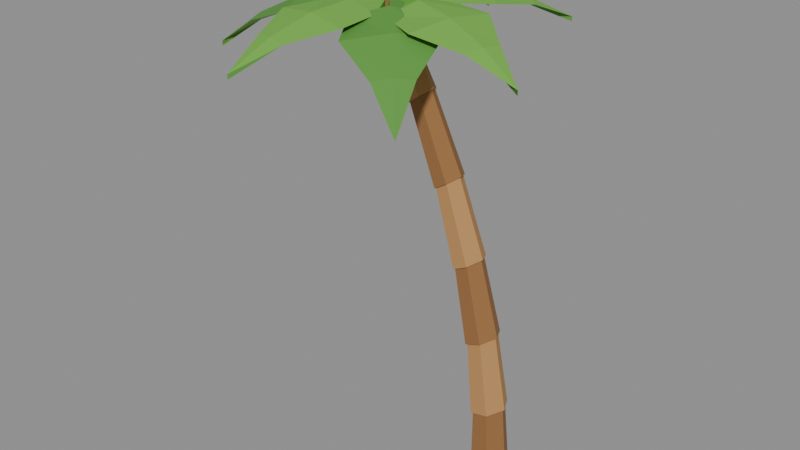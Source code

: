 # Source: palm-bend.blend  (saved by Blender 5.2.45; exported with 4.5.12 LTS)
import bpy
from mathutils import Matrix  # noqa: F401  (used for matrix-valued properties, if any)

bpy.ops.wm.read_factory_settings(use_empty=True)
scene = bpy.context.scene
scene.name = 'Scene'

# ---- collections
col_col_lowpoly = bpy.data.collections.new('COL_LowPoly'); scene.collection.children.link(col_col_lowpoly)

# ---- images (referenced by path relative to the original .blend; pixels are not part of the script)
import os
ASSET_DIR = os.environ.get("B2B_ASSET_DIR", "")  # directory of the original .blend (textures are referenced by path, not embedded)
HERE = os.path.dirname(os.path.abspath(__file__))  # packed textures are extracted next to this script under _unpacked/

def load_image(name, relpath, width, height, colorspace="sRGB"):
    """Load a texture the original file referenced (path relative to the .blend, or extracted next to this script)."""
    p = next((c for c in (os.path.join(HERE, relpath), os.path.join(ASSET_DIR, relpath)) if relpath and os.path.exists(c)), "")
    if p:
        img = bpy.data.images.load(p, check_existing=True)
        img.name = name
    else:  # same state as the original file: an image datablock whose file is absent (Cycles renders it pink)
        img = bpy.data.images.new(name, width, height)
        img.source = "FILE"
        img.filepath = "//" + (relpath or name)
    img.colorspace_settings.name = colorspace
    return img
img_palm_bend_basecolor = load_image('palm-bend_BaseColor', '_unpacked/palm-bend_BaseColor.68cd5866.png', 80, 16, 'sRGB')
img_palm_bend_maskmap = load_image('palm-bend_MaskMap', '_unpacked/palm-bend_MaskMap.df4a1b52.png', 80, 16, 'Non-Color')

# ---- materials (node trees are filled in below, after node groups)
mat_m_palm_bend = bpy.data.materials.new('M_palm-bend')

# ---- material node trees
mat_m_palm_bend.use_nodes = True; mat_m_palm_bend.node_tree.nodes.clear()
_N = mat_m_palm_bend.node_tree.nodes; _L = mat_m_palm_bend.node_tree.links
n0 = _N.new('ShaderNodeBsdfPrincipled'); n0.name = 'Principled BSDF'; n0.location = (-200, 100)
n0.inputs[10].default_value = 0.005
n1 = _N.new('ShaderNodeOutputMaterial'); n1.name = 'Material Output'; n1.location = (200, 100)
n2 = _N.new('ShaderNodeTexImage'); n2.name = 'Image Texture'; n2.location = (0, 0)
n2.image = img_palm_bend_basecolor
n2.interpolation = 'Closest'
n3 = _N.new('ShaderNodeTexImage'); n3.name = 'Image Texture.001'; n3.location = (0, 0)
n3.image = img_palm_bend_maskmap
n3.interpolation = 'Closest'
n4 = _N.new('ShaderNodeSeparateColor'); n4.name = 'Separate Color'; n4.location = (0, 0)
n5 = _N.new('ShaderNodeMath'); n5.name = 'Math'; n5.location = (0, 0)
n5.operation = 'SUBTRACT'
n5.inputs[0].default_value = 1.0
_L.new(n0.outputs[0], n1.inputs[0])
_L.new(n2.outputs[0], n0.inputs[0])
_L.new(n3.outputs[0], n4.inputs[0])
_L.new(n4.outputs[0], n0.inputs[1])
_L.new(n3.outputs[1], n5.inputs[1])
_L.new(n5.outputs[0], n0.inputs[2])
n1.is_active_output = True

# ---- meshes
me_palm_bend = bpy.data.meshes.new('palm-bend')
me_palm_bend.from_pydata([(0.5525, -0.05439, 0.02473), (0.4641, 0.116, 0.01855), (0.2872, 0.116, 0.006183), (0.1988, -0.05439, 0.0), (0.2872, -0.2248, 0.006183), (0.4641, -0.2248, 0.01855), (0.4861, -0.05439, 0.7406), (0.4136, 0.08533, 0.7355), (0.2686, 0.08533, 0.7254), (0.1961, -0.05439, 0.7203), (0.2686, -0.1941, 0.7254), (0.4136, -0.1941, 0.7355), (0.5067, -0.05439, 0.7293), (0.4248, 0.1056, 0.7121), (0.2609, 0.1056, 0.6777), (0.1789, -0.05439, 0.6605), (0.2609, -0.2144, 0.6777), (0.4248, -0.2144, 0.7121), (0.3737, -0.05439, 1.441), (0.3065, 0.07679, 1.427), (0.1722, 0.07679, 1.398), (0.105, -0.05439, 1.384), (0.1722, -0.1856, 1.398), (0.3065, -0.1856, 1.427), (0.3938, -0.05439, 1.43), (0.3191, 0.09518, 1.404), (0.1697, 0.09518, 1.351), (0.09504, -0.05439, 1.325), (0.1697, -0.2039, 1.351), (0.3191, -0.2039, 1.404), (0.1946, -0.05439, 2.137), (0.1334, 0.06826, 2.116), (0.0109, 0.06826, 2.073), (-0.05034, -0.05439, 2.051), (0.0109, -0.177, 2.073), (0.1334, -0.177, 2.116), (0.2144, -0.05439, 2.126), (0.1474, 0.08477, 2.093), (0.01333, 0.08477, 2.027), (-0.05371, -0.05439, 1.994), (0.01333, -0.1935, 2.027), (0.1474, -0.1935, 2.093), (-0.05047, -0.05439, 2.829), (-0.1054, 0.05972, 2.802), (-0.2154, 0.05972, 2.749), (-0.2703, -0.05439, 2.722), (-0.2154, -0.1685, 2.749), (-0.1054, -0.1685, 2.802), (-0.03062, -0.05439, 2.817), (-0.08996, 0.07435, 2.78), (-0.2086, 0.07435, 2.705), (-0.268, -0.05439, 2.668), (-0.2086, -0.1831, 2.705), (-0.08996, -0.1831, 2.78), (-0.3609, -0.05439, 3.518), (-0.4096, 0.05118, 3.487), (-0.5069, 0.05118, 3.426), (-0.5555, -0.05439, 3.395), (-0.5069, -0.16, 3.426), (-0.4096, -0.16, 3.487), (-0.3408, -0.05439, 3.505), (-0.3927, 0.06394, 3.465), (-0.4964, 0.06394, 3.385), (-0.5483, -0.05439, 3.345), (-0.4964, -0.1727, 3.385), (-0.3927, -0.1727, 3.465), (-0.7363, -0.05439, 4.203), (-0.7788, 0.04264, 4.17), (-0.8639, 0.04264, 4.105), (-0.9064, -0.05439, 4.072), (-0.8639, -0.1514, 4.105), (-0.7788, -0.1514, 4.17), (-0.6578, -0.05439, 4.036), (-0.7316, 0.0876, 4.036), (-0.8793, 0.0876, 4.036), (-0.9531, -0.05439, 4.036), (-0.8793, -0.1964, 4.036), (-0.7316, -0.1964, 4.036), (-0.7169, -0.05439, 4.25), (-0.7612, 0.03081, 4.25), (-0.8497, 0.03081, 4.25), (-0.894, -0.05439, 4.25), (-0.8497, -0.1396, 4.25), (-0.7612, -0.1396, 4.25), (-0.8055, -0.05439, 4.108), (-0.8055, -0.05439, 4.197), (-0.8055, -0.05439, 4.065), (-0.4887, -0.4706, 4.171), (-0.4266, -0.143, 4.238), (-0.3645, 0.1846, 4.171), (-0.4266, -0.143, 4.128), (-0.1247, -0.6372, 4.147), (-0.04773, -0.2316, 4.192), (0.0292, 0.174, 4.147), (-0.04773, -0.2316, 4.105), (0.298, -0.4949, 4.037), (0.3311, -0.3202, 4.059), (0.3643, -0.1456, 4.037), (0.3311, -0.3202, 3.994), (0.71, -0.4089, 3.84), (0.71, -0.4089, 3.797), (-0.8055, -0.05439, 4.108), (-0.8055, -0.05439, 4.197), (-0.8055, -0.05439, 4.065), (-0.3385, 0.09797, 4.173), (-0.5844, 0.2917, 4.24), (-0.8302, 0.4854, 4.173), (-0.5844, 0.2917, 4.13), (-0.05888, 0.3979, 4.155), (-0.3633, 0.6378, 4.199), (-0.6677, 0.8776, 4.155), (-0.3633, 0.6378, 4.112), (-0.01115, 0.8806, 4.054), (-0.1422, 0.9838, 4.076), (-0.2733, 1.087, 4.054), (-0.1422, 0.9838, 4.011), (0.07887, 1.33, 3.869), (0.07887, 1.33, 3.826), (-0.8055, -0.05439, 4.108), (-0.8055, -0.05439, 4.197), (-0.8055, -0.05439, 4.065), (-0.5522, 0.4024, 4.165), (-0.8514, 0.3617, 4.232), (-1.151, 0.321, 4.165), (-0.8514, 0.3617, 4.122), (-0.5268, 0.8282, 4.123), (-0.8973, 0.7778, 4.168), (-1.268, 0.7274, 4.123), (-0.8973, 0.7778, 4.081), (-0.7837, 1.216, 3.983), (-0.9432, 1.194, 4.005), (-1.103, 1.172, 3.983), (-0.9432, 1.194, 3.94), (-0.9891, 1.61, 3.744), (-0.9891, 1.61, 3.701), (-0.8055, -0.05439, 4.108), (-0.8055, -0.05439, 4.197), (-0.8055, -0.05439, 4.065), (-1.043, 0.3991, 4.17), (-1.147, 0.08489, 4.237), (-1.251, -0.2293, 4.17), (-1.147, 0.08489, 4.127), (-1.359, 0.6132, 4.143), (-1.488, 0.2242, 4.188), (-1.617, -0.1649, 4.143), (-1.488, 0.2242, 4.101), (-1.773, 0.5309, 4.028), (-1.829, 0.3634, 4.05), (-1.884, 0.1959, 4.028), (-1.829, 0.3634, 3.985), (-2.17, 0.5027, 3.824), (-2.17, 0.5027, 3.781), (-0.8055, -0.05439, 4.108), (-0.8055, -0.05439, 4.197), (-0.8055, -0.05439, 4.065), (-1.254, 0.09077, 4.162), (-1.132, -0.2153, 4.229), (-1.01, -0.5213, 4.162), (-1.132, -0.2153, 4.12), (-1.61, 0.002792, 4.113), (-1.459, -0.3761, 4.158), (-1.307, -0.755, 4.113), (-1.459, -0.3761, 4.071), (-1.85, -0.3738, 3.961), (-1.785, -0.537, 3.983), (-1.72, -0.7001, 3.961), (-1.785, -0.537, 3.918), (-2.112, -0.6979, 3.704), (-2.112, -0.6979, 3.661), (-0.8055, -0.05439, 4.108), (-0.8055, -0.05439, 4.197), (-0.8055, -0.05439, 4.065), (-1.159, -0.3906, 4.174), (-0.8612, -0.4433, 4.241), (-0.5635, -0.4959, 4.174), (-0.8612, -0.4433, 4.132), (-1.286, -0.767, 4.161), (-0.917, -0.8322, 4.206), (-0.5484, -0.8974, 4.161), (-0.917, -0.8322, 4.119), (-1.131, -1.193, 4.068), (-0.9728, -1.221, 4.091), (-0.8141, -1.249, 4.068), (-0.9728, -1.221, 4.026), (-1.029, -1.61, 3.896), (-1.029, -1.61, 3.853), (-0.8055, -0.05439, 4.108), (-0.8055, -0.05439, 4.197), (-0.8055, -0.05439, 4.065), (-0.7448, -0.5968, 4.157), (-0.5311, -0.3607, 4.223), (-0.3174, -0.1246, 4.157), (-0.5311, -0.3607, 4.114), (-0.5213, -0.9594, 4.09), (-0.2567, -0.6671, 4.134), (0.007921, -0.3748, 4.09), (-0.2567, -0.6671, 4.047), (-0.09628, -1.099, 3.908), (0.01766, -0.9734, 3.93), (0.1316, -0.8476, 3.908), (0.01766, -0.9734, 3.865), (0.292, -1.28, 3.61), (0.292, -1.28, 3.567), (-0.6776, 0.02759, 3.751), (-0.5595, 0.02759, 3.858), (-0.6411, 0.1523, 3.858), (-0.7732, 0.1047, 3.858), (-0.7732, -0.0495, 3.858), (-0.6411, -0.09715, 3.858), (-0.5743, 0.02759, 4.001), (-0.6457, 0.1367, 4.001), (-0.7612, 0.09505, 4.001), (-0.7612, -0.03987, 4.001), (-0.6457, -0.08156, 4.001), (-0.6776, 0.02759, 4.054), (-0.9333, 0.02759, 3.751), (-0.8152, 0.02759, 3.858), (-0.8968, 0.1523, 3.858), (-1.029, 0.1047, 3.858), (-1.029, -0.0495, 3.858), (-0.8968, -0.09715, 3.858), (-0.83, 0.02759, 4.001), (-0.9014, 0.1367, 4.001), (-1.017, 0.09505, 4.001), (-1.017, -0.03987, 4.001), (-0.9014, -0.08156, 4.001), (-0.9333, 0.02759, 4.054), (-0.8055, -0.2183, 3.751), (-0.6873, -0.2183, 3.858), (-0.769, -0.0936, 3.858), (-0.901, -0.1412, 3.858), (-0.901, -0.2954, 3.858), (-0.769, -0.3431, 3.858), (-0.7021, -0.2183, 4.001), (-0.7735, -0.1092, 4.001), (-0.8891, -0.1509, 4.001), (-0.8891, -0.2858, 4.001), (-0.7735, -0.3275, 4.001), (-0.8055, -0.2183, 4.054)], [], [(0, 1, 7, 6), (1, 2, 8, 7), (2, 3, 9, 8), (3, 4, 10, 9), (4, 5, 11, 10), (5, 0, 6, 11), (5, 4, 3, 2, 1, 0), (6, 7, 8, 9, 10, 11), (12, 13, 19, 18), (13, 14, 20, 19), (14, 15, 21, 20), (15, 16, 22, 21), (16, 17, 23, 22), (17, 12, 18, 23), (17, 16, 15, 14, 13, 12), (18, 19, 20, 21, 22, 23), (24, 25, 31, 30), (25, 26, 32, 31), (26, 27, 33, 32), (27, 28, 34, 33), (28, 29, 35, 34), (29, 24, 30, 35), (29, 28, 27, 26, 25, 24), (30, 31, 32, 33, 34, 35), (36, 37, 43, 42), (37, 38, 44, 43), (38, 39, 45, 44), (39, 40, 46, 45), (40, 41, 47, 46), (41, 36, 42, 47), (41, 40, 39, 38, 37, 36), (42, 43, 44, 45, 46, 47), (48, 49, 55, 54), (49, 50, 56, 55), (50, 51, 57, 56), (51, 52, 58, 57), (52, 53, 59, 58), (53, 48, 54, 59), (53, 52, 51, 50, 49, 48), (54, 55, 56, 57, 58, 59), (60, 61, 67, 66), (61, 62, 68, 67), (62, 63, 69, 68), (63, 64, 70, 69), (64, 65, 71, 70), (65, 60, 66, 71), (65, 64, 63, 62, 61, 60), (66, 67, 68, 69, 70, 71), (72, 73, 79, 78), (73, 74, 80, 79), (74, 75, 81, 80), (75, 76, 82, 81), (76, 77, 83, 82), (77, 72, 78, 83), (77, 76, 75, 74, 73, 72), (78, 79, 80, 81, 82, 83), (84, 87, 88, 85), (85, 88, 89, 84), (84, 89, 90, 86), (86, 90, 87, 84), (87, 91, 92, 88), (88, 92, 93, 89), (89, 93, 94, 90), (90, 94, 91, 87), (91, 95, 96, 92), (92, 96, 97, 93), (93, 97, 98, 94), (94, 98, 95, 91), (95, 99, 96), (96, 99, 97), (97, 99, 100, 98), (98, 100, 99, 95), (101, 104, 105, 102), (102, 105, 106, 101), (101, 106, 107, 103), (103, 107, 104, 101), (104, 108, 109, 105), (105, 109, 110, 106), (106, 110, 111, 107), (107, 111, 108, 104), (108, 112, 113, 109), (109, 113, 114, 110), (110, 114, 115, 111), (111, 115, 112, 108), (112, 116, 113), (113, 116, 114), (114, 116, 117, 115), (115, 117, 116, 112), (118, 121, 122, 119), (119, 122, 123, 118), (118, 123, 124, 120), (120, 124, 121, 118), (121, 125, 126, 122), (122, 126, 127, 123), (123, 127, 128, 124), (124, 128, 125, 121), (125, 129, 130, 126), (126, 130, 131, 127), (127, 131, 132, 128), (128, 132, 129, 125), (129, 133, 130), (130, 133, 131), (131, 133, 134, 132), (132, 134, 133, 129), (135, 138, 139, 136), (136, 139, 140, 135), (135, 140, 141, 137), (137, 141, 138, 135), (138, 142, 143, 139), (139, 143, 144, 140), (140, 144, 145, 141), (141, 145, 142, 138), (142, 146, 147, 143), (143, 147, 148, 144), (144, 148, 149, 145), (145, 149, 146, 142), (146, 150, 147), (147, 150, 148), (148, 150, 151, 149), (149, 151, 150, 146), (152, 155, 156, 153), (153, 156, 157, 152), (152, 157, 158, 154), (154, 158, 155, 152), (155, 159, 160, 156), (156, 160, 161, 157), (157, 161, 162, 158), (158, 162, 159, 155), (159, 163, 164, 160), (160, 164, 165, 161), (161, 165, 166, 162), (162, 166, 163, 159), (163, 167, 164), (164, 167, 165), (165, 167, 168, 166), (166, 168, 167, 163), (169, 172, 173, 170), (170, 173, 174, 169), (169, 174, 175, 171), (171, 175, 172, 169), (172, 176, 177, 173), (173, 177, 178, 174), (174, 178, 179, 175), (175, 179, 176, 172), (176, 180, 181, 177), (177, 181, 182, 178), (178, 182, 183, 179), (179, 183, 180, 176), (180, 184, 181), (181, 184, 182), (182, 184, 185, 183), (183, 185, 184, 180), (186, 189, 190, 187), (187, 190, 191, 186), (186, 191, 192, 188), (188, 192, 189, 186), (189, 193, 194, 190), (190, 194, 195, 191), (191, 195, 196, 192), (192, 196, 193, 189), (193, 197, 198, 194), (194, 198, 199, 195), (195, 199, 200, 196), (196, 200, 197, 193), (197, 201, 198), (198, 201, 199), (199, 201, 202, 200), (200, 202, 201, 197), (203, 205, 204), (203, 206, 205), (203, 207, 206), (203, 208, 207), (203, 204, 208), (204, 205, 210, 209), (205, 206, 211, 210), (206, 207, 212, 211), (207, 208, 213, 212), (208, 204, 209, 213), (209, 210, 214), (210, 211, 214), (211, 212, 214), (212, 213, 214), (213, 209, 214), (215, 217, 216), (215, 218, 217), (215, 219, 218), (215, 220, 219), (215, 216, 220), (216, 217, 222, 221), (217, 218, 223, 222), (218, 219, 224, 223), (219, 220, 225, 224), (220, 216, 221, 225), (221, 222, 226), (222, 223, 226), (223, 224, 226), (224, 225, 226), (225, 221, 226), (227, 229, 228), (227, 230, 229), (227, 231, 230), (227, 232, 231), (227, 228, 232), (228, 229, 234, 233), (229, 230, 235, 234), (230, 231, 236, 235), (231, 232, 237, 236), (232, 228, 233, 237), (233, 234, 238), (234, 235, 238), (235, 236, 238), (236, 237, 238), (237, 233, 238)])
_uv = me_palm_bend.uv_layers.new(name='UVMap')
_uv.uv.foreach_set('vector', [0.3, 0.5, 0.3, 0.5, 0.3, 0.5, 0.3, 0.5, 0.3, 0.5, 0.3, 0.5, 0.3, 0.5, 0.3, 0.5, 0.3, 0.5, 0.3, 0.5, 0.3, 0.5, 0.3, 0.5, 0.3, 0.5, 0.3, 0.5, 0.3, 0.5, 0.3, 0.5, 0.3, 0.5, 0.3, 0.5, 0.3, 0.5, 0.3, 0.5, 0.3, 0.5, 0.3, 0.5, 0.3, 0.5, 0.3, 0.5, 0.3, 0.5, 0.3, 0.5, 0.3, 0.5, 0.3, 0.5, 0.3, 0.5, 0.3, 0.5, 0.3, 0.5, 0.3, 0.5, 0.3, 0.5, 0.3, 0.5, 0.3, 0.5, 0.3, 0.5, 0.1, 0.5, 0.1, 0.5, 0.1, 0.5, 0.1, 0.5, 0.1, 0.5, 0.1, 0.5, 0.1, 0.5, 0.1, 0.5, 0.1, 0.5, 0.1, 0.5, 0.1, 0.5, 0.1, 0.5, 0.1, 0.5, 0.1, 0.5, 0.1, 0.5, 0.1, 0.5, 0.1, 0.5, 0.1, 0.5, 0.1, 0.5, 0.1, 0.5, 0.1, 0.5, 0.1, 0.5, 0.1, 0.5, 0.1, 0.5, 0.1, 0.5, 0.1, 0.5, 0.1, 0.5, 0.1, 0.5, 0.1, 0.5, 0.1, 0.5, 0.1, 0.5, 0.1, 0.5, 0.1, 0.5, 0.1, 0.5, 0.1, 0.5, 0.1, 0.5, 0.3, 0.5, 0.3, 0.5, 0.3, 0.5, 0.3, 0.5, 0.3, 0.5, 0.3, 0.5, 0.3, 0.5, 0.3, 0.5, 0.3, 0.5, 0.3, 0.5, 0.3, 0.5, 0.3, 0.5, 0.3, 0.5, 0.3, 0.5, 0.3, 0.5, 0.3, 0.5, 0.3, 0.5, 0.3, 0.5, 0.3, 0.5, 0.3, 0.5, 0.3, 0.5, 0.3, 0.5, 0.3, 0.5, 0.3, 0.5, 0.3, 0.5, 0.3, 0.5, 0.3, 0.5, 0.3, 0.5, 0.3, 0.5, 0.3, 0.5, 0.3, 0.5, 0.3, 0.5, 0.3, 0.5, 0.3, 0.5, 0.3, 0.5, 0.3, 0.5, 0.1, 0.5, 0.1, 0.5, 0.1, 0.5, 0.1, 0.5, 0.1, 0.5, 0.1, 0.5, 0.1, 0.5, 0.1, 0.5, 0.1, 0.5, 0.1, 0.5, 0.1, 0.5, 0.1, 0.5, 0.1, 0.5, 0.1, 0.5, 0.1, 0.5, 0.1, 0.5, 0.1, 0.5, 0.1, 0.5, 0.1, 0.5, 0.1, 0.5, 0.1, 0.5, 0.1, 0.5, 0.1, 0.5, 0.1, 0.5, 0.1, 0.5, 0.1, 0.5, 0.1, 0.5, 0.1, 0.5, 0.1, 0.5, 0.1, 0.5, 0.1, 0.5, 0.1, 0.5, 0.1, 0.5, 0.1, 0.5, 0.1, 0.5, 0.1, 0.5, 0.3, 0.5, 0.3, 0.5, 0.3, 0.5, 0.3, 0.5, 0.3, 0.5, 0.3, 0.5, 0.3, 0.5, 0.3, 0.5, 0.3, 0.5, 0.3, 0.5, 0.3, 0.5, 0.3, 0.5, 0.3, 0.5, 0.3, 0.5, 0.3, 0.5, 0.3, 0.5, 0.3, 0.5, 0.3, 0.5, 0.3, 0.5, 0.3, 0.5, 0.3, 0.5, 0.3, 0.5, 0.3, 0.5, 0.3, 0.5, 0.3, 0.5, 0.3, 0.5, 0.3, 0.5, 0.3, 0.5, 0.3, 0.5, 0.3, 0.5, 0.3, 0.5, 0.3, 0.5, 0.3, 0.5, 0.3, 0.5, 0.3, 0.5, 0.3, 0.5, 0.1, 0.5, 0.1, 0.5, 0.1, 0.5, 0.1, 0.5, 0.1, 0.5, 0.1, 0.5, 0.1, 0.5, 0.1, 0.5, 0.1, 0.5, 0.1, 0.5, 0.1, 0.5, 0.1, 0.5, 0.1, 0.5, 0.1, 0.5, 0.1, 0.5, 0.1, 0.5, 0.1, 0.5, 0.1, 0.5, 0.1, 0.5, 0.1, 0.5, 0.1, 0.5, 0.1, 0.5, 0.1, 0.5, 0.1, 0.5, 0.1, 0.5, 0.1, 0.5, 0.1, 0.5, 0.1, 0.5, 0.1, 0.5, 0.1, 0.5, 0.1, 0.5, 0.1, 0.5, 0.1, 0.5, 0.1, 0.5, 0.1, 0.5, 0.1, 0.5, 0.3, 0.5, 0.3, 0.5, 0.3, 0.5, 0.3, 0.5, 0.3, 0.5, 0.3, 0.5, 0.3, 0.5, 0.3, 0.5, 0.3, 0.5, 0.3, 0.5, 0.3, 0.5, 0.3, 0.5, 0.3, 0.5, 0.3, 0.5, 0.3, 0.5, 0.3, 0.5, 0.3, 0.5, 0.3, 0.5, 0.3, 0.5, 0.3, 0.5, 0.3, 0.5, 0.3, 0.5, 0.3, 0.5, 0.3, 0.5, 0.3, 0.5, 0.3, 0.5, 0.3, 0.5, 0.3, 0.5, 0.3, 0.5, 0.3, 0.5, 0.3, 0.5, 0.3, 0.5, 0.3, 0.5, 0.3, 0.5, 0.3, 0.5, 0.3, 0.5, 0.5, 0.5, 0.5, 0.5, 0.5, 0.5, 0.5, 0.5, 0.5, 0.5, 0.5, 0.5, 0.5, 0.5, 0.5, 0.5, 0.7, 0.5, 0.7, 0.5, 0.7, 0.5, 0.7, 0.5, 0.7, 0.5, 0.7, 0.5, 0.7, 0.5, 0.7, 0.5, 0.5, 0.5, 0.5, 0.5, 0.5, 0.5, 0.5, 0.5, 0.5, 0.5, 0.5, 0.5, 0.5, 0.5, 0.5, 0.5, 0.7, 0.5, 0.7, 0.5, 0.7, 0.5, 0.7, 0.5, 0.7, 0.5, 0.7, 0.5, 0.7, 0.5, 0.7, 0.5, 0.5, 0.5, 0.5, 0.5, 0.5, 0.5, 0.5, 0.5, 0.5, 0.5, 0.5, 0.5, 0.5, 0.5, 0.5, 0.5, 0.7, 0.5, 0.7, 0.5, 0.7, 0.5, 0.7, 0.5, 0.7, 0.5, 0.7, 0.5, 0.7, 0.5, 0.7, 0.5, 0.5, 0.5, 0.5, 0.5, 0.5, 0.5, 0.5, 0.5, 0.5, 0.5, 0.5, 0.5, 0.7, 0.5, 0.7, 0.5, 0.7, 0.5, 0.7, 0.5, 0.7, 0.5, 0.7, 0.5, 0.7, 0.5, 0.7, 0.5, 0.5, 0.5, 0.5, 0.5, 0.5, 0.5, 0.5, 0.5, 0.5, 0.5, 0.5, 0.5, 0.5, 0.5, 0.5, 0.5, 0.7, 0.5, 0.7, 0.5, 0.7, 0.5, 0.7, 0.5, 0.7, 0.5, 0.7, 0.5, 0.7, 0.5, 0.7, 0.5, 0.5, 0.5, 0.5, 0.5, 0.5, 0.5, 0.5, 0.5, 0.5, 0.5, 0.5, 0.5, 0.5, 0.5, 0.5, 0.5, 0.7, 0.5, 0.7, 0.5, 0.7, 0.5, 0.7, 0.5, 0.7, 0.5, 0.7, 0.5, 0.7, 0.5, 0.7, 0.5, 0.5, 0.5, 0.5, 0.5, 0.5, 0.5, 0.5, 0.5, 0.5, 0.5, 0.5, 0.5, 0.5, 0.5, 0.5, 0.5, 0.7, 0.5, 0.7, 0.5, 0.7, 0.5, 0.7, 0.5, 0.7, 0.5, 0.7, 0.5, 0.7, 0.5, 0.7, 0.5, 0.5, 0.5, 0.5, 0.5, 0.5, 0.5, 0.5, 0.5, 0.5, 0.5, 0.5, 0.5, 0.7, 0.5, 0.7, 0.5, 0.7, 0.5, 0.7, 0.5, 0.7, 0.5, 0.7, 0.5, 0.7, 0.5, 0.7, 0.5, 0.5, 0.5, 0.5, 0.5, 0.5, 0.5, 0.5, 0.5, 0.5, 0.5, 0.5, 0.5, 0.5, 0.5, 0.5, 0.5, 0.7, 0.5, 0.7, 0.5, 0.7, 0.5, 0.7, 0.5, 0.7, 0.5, 0.7, 0.5, 0.7, 0.5, 0.7, 0.5, 0.5, 0.5, 0.5, 0.5, 0.5, 0.5, 0.5, 0.5, 0.5, 0.5, 0.5, 0.5, 0.5, 0.5, 0.5, 0.5, 0.7, 0.5, 0.7, 0.5, 0.7, 0.5, 0.7, 0.5, 0.7, 0.5, 0.7, 0.5, 0.7, 0.5, 0.7, 0.5, 0.5, 0.5, 0.5, 0.5, 0.5, 0.5, 0.5, 0.5, 0.5, 0.5, 0.5, 0.5, 0.5, 0.5, 0.5, 0.5, 0.7, 0.5, 0.7, 0.5, 0.7, 0.5, 0.7, 0.5, 0.7, 0.5, 0.7, 0.5, 0.7, 0.5, 0.7, 0.5, 0.5, 0.5, 0.5, 0.5, 0.5, 0.5, 0.5, 0.5, 0.5, 0.5, 0.5, 0.5, 0.7, 0.5, 0.7, 0.5, 0.7, 0.5, 0.7, 0.5, 0.7, 0.5, 0.7, 0.5, 0.7, 0.5, 0.7, 0.5, 0.7, 0.5, 0.7, 0.5, 0.7, 0.5, 0.7, 0.5, 0.7, 0.5, 0.7, 0.5, 0.7, 0.5, 0.7, 0.5, 0.5, 0.5, 0.5, 0.5, 0.5, 0.5, 0.5, 0.5, 0.5, 0.5, 0.5, 0.5, 0.5, 0.5, 0.5, 0.5, 0.7, 0.5, 0.7, 0.5, 0.7, 0.5, 0.7, 0.5, 0.7, 0.5, 0.7, 0.5, 0.7, 0.5, 0.7, 0.5, 0.5, 0.5, 0.5, 0.5, 0.5, 0.5, 0.5, 0.5, 0.5, 0.5, 0.5, 0.5, 0.5, 0.5, 0.5, 0.5, 0.7, 0.5, 0.7, 0.5, 0.7, 0.5, 0.7, 0.5, 0.7, 0.5, 0.7, 0.5, 0.7, 0.5, 0.7, 0.5, 0.5, 0.5, 0.5, 0.5, 0.5, 0.5, 0.5, 0.5, 0.5, 0.5, 0.5, 0.5, 0.5, 0.5, 0.5, 0.5, 0.7, 0.5, 0.7, 0.5, 0.7, 0.5, 0.7, 0.5, 0.7, 0.5, 0.7, 0.5, 0.5, 0.5, 0.5, 0.5, 0.5, 0.5, 0.5, 0.5, 0.5, 0.5, 0.5, 0.5, 0.5, 0.5, 0.5, 0.5, 0.7, 0.5, 0.7, 0.5, 0.7, 0.5, 0.7, 0.5, 0.7, 0.5, 0.7, 0.5, 0.7, 0.5, 0.7, 0.5, 0.5, 0.5, 0.5, 0.5, 0.5, 0.5, 0.5, 0.5, 0.5, 0.5, 0.5, 0.5, 0.5, 0.5, 0.5, 0.5, 0.7, 0.5, 0.7, 0.5, 0.7, 0.5, 0.7, 0.5, 0.7, 0.5, 0.7, 0.5, 0.7, 0.5, 0.7, 0.5, 0.5, 0.5, 0.5, 0.5, 0.5, 0.5, 0.5, 0.5, 0.5, 0.5, 0.5, 0.5, 0.5, 0.5, 0.5, 0.5, 0.7, 0.5, 0.7, 0.5, 0.7, 0.5, 0.7, 0.5, 0.7, 0.5, 0.7, 0.5, 0.7, 0.5, 0.7, 0.5, 0.5, 0.5, 0.5, 0.5, 0.5, 0.5, 0.5, 0.5, 0.5, 0.5, 0.5, 0.5, 0.5, 0.5, 0.5, 0.5, 0.7, 0.5, 0.7, 0.5, 0.7, 0.5, 0.7, 0.5, 0.7, 0.5, 0.7, 0.5, 0.5, 0.5, 0.5, 0.5, 0.5, 0.5, 0.5, 0.5, 0.5, 0.5, 0.5, 0.5, 0.5, 0.5, 0.5, 0.5, 0.5, 0.5, 0.5, 0.5, 0.5, 0.5, 0.5, 0.5, 0.5, 0.5, 0.5, 0.5, 0.5, 0.5, 0.5, 0.5, 0.7, 0.5, 0.7, 0.5, 0.7, 0.5, 0.7, 0.5, 0.7, 0.5, 0.7, 0.5, 0.7, 0.5, 0.7, 0.5, 0.5, 0.5, 0.5, 0.5, 0.5, 0.5, 0.5, 0.5, 0.5, 0.5, 0.5, 0.5, 0.5, 0.5, 0.5, 0.5, 0.7, 0.5, 0.7, 0.5, 0.7, 0.5, 0.7, 0.5, 0.7, 0.5, 0.7, 0.5, 0.7, 0.5, 0.7, 0.5, 0.5, 0.5, 0.5, 0.5, 0.5, 0.5, 0.5, 0.5, 0.5, 0.5, 0.5, 0.5, 0.5, 0.5, 0.5, 0.5, 0.7, 0.5, 0.7, 0.5, 0.7, 0.5, 0.7, 0.5, 0.7, 0.5, 0.7, 0.5, 0.7, 0.5, 0.7, 0.5, 0.5, 0.5, 0.5, 0.5, 0.5, 0.5, 0.5, 0.5, 0.5, 0.5, 0.5, 0.5, 0.7, 0.5, 0.7, 0.5, 0.7, 0.5, 0.7, 0.5, 0.7, 0.5, 0.7, 0.5, 0.7, 0.5, 0.7, 0.5, 0.7, 0.5, 0.7, 0.5, 0.7, 0.5, 0.7, 0.5, 0.7, 0.5, 0.7, 0.5, 0.7, 0.5, 0.7, 0.5, 0.5, 0.5, 0.5, 0.5, 0.5, 0.5, 0.5, 0.5, 0.5, 0.5, 0.5, 0.5, 0.5, 0.5, 0.5, 0.5, 0.7, 0.5, 0.7, 0.5, 0.7, 0.5, 0.7, 0.5, 0.7, 0.5, 0.7, 0.5, 0.7, 0.5, 0.7, 0.5, 0.5, 0.5, 0.5, 0.5, 0.5, 0.5, 0.5, 0.5, 0.5, 0.5, 0.5, 0.5, 0.5, 0.5, 0.5, 0.5, 0.7, 0.5, 0.7, 0.5, 0.7, 0.5, 0.7, 0.5, 0.7, 0.5, 0.7, 0.5, 0.7, 0.5, 0.7, 0.5, 0.5, 0.5, 0.5, 0.5, 0.5, 0.5, 0.5, 0.5, 0.5, 0.5, 0.5, 0.5, 0.5, 0.5, 0.5, 0.5, 0.7, 0.5, 0.7, 0.5, 0.7, 0.5, 0.7, 0.5, 0.7, 0.5, 0.7, 0.5, 0.5, 0.5, 0.5, 0.5, 0.5, 0.5, 0.5, 0.5, 0.5, 0.5, 0.5, 0.5, 0.5, 0.5, 0.5, 0.5, 0.9, 0.5, 0.9, 0.5, 0.9, 0.5, 0.9, 0.5, 0.9, 0.5, 0.9, 0.5, 0.9, 0.5, 0.9, 0.5, 0.9, 0.5, 0.9, 0.5, 0.9, 0.5, 0.9, 0.5, 0.9, 0.5, 0.9, 0.5, 0.9, 0.5, 0.9, 0.5, 0.9, 0.5, 0.9, 0.5, 0.9, 0.5, 0.9, 0.5, 0.9, 0.5, 0.9, 0.5, 0.9, 0.5, 0.9, 0.5, 0.9, 0.5, 0.9, 0.5, 0.9, 0.5, 0.9, 0.5, 0.9, 0.5, 0.9, 0.5, 0.9, 0.5, 0.9, 0.5, 0.9, 0.5, 0.9, 0.5, 0.9, 0.5, 0.9, 0.5, 0.9, 0.5, 0.9, 0.5, 0.9, 0.5, 0.9, 0.5, 0.9, 0.5, 0.9, 0.5, 0.9, 0.5, 0.9, 0.5, 0.9, 0.5, 0.9, 0.5, 0.9, 0.5, 0.9, 0.5, 0.9, 0.5, 0.9, 0.5, 0.9, 0.5, 0.9, 0.5, 0.9, 0.5, 0.9, 0.5, 0.9, 0.5, 0.9, 0.5, 0.9, 0.5, 0.9, 0.5, 0.9, 0.5, 0.9, 0.5, 0.9, 0.5, 0.9, 0.5, 0.9, 0.5, 0.9, 0.5, 0.9, 0.5, 0.9, 0.5, 0.9, 0.5, 0.9, 0.5, 0.9, 0.5, 0.9, 0.5, 0.9, 0.5, 0.9, 0.5, 0.9, 0.5, 0.9, 0.5, 0.9, 0.5, 0.9, 0.5, 0.9, 0.5, 0.9, 0.5, 0.9, 0.5, 0.9, 0.5, 0.9, 0.5, 0.9, 0.5, 0.9, 0.5, 0.9, 0.5, 0.9, 0.5, 0.9, 0.5, 0.9, 0.5, 0.9, 0.5, 0.9, 0.5, 0.9, 0.5, 0.9, 0.5, 0.9, 0.5, 0.9, 0.5, 0.9, 0.5, 0.9, 0.5, 0.9, 0.5, 0.9, 0.5, 0.9, 0.5, 0.9, 0.5, 0.9, 0.5, 0.9, 0.5, 0.9, 0.5, 0.9, 0.5, 0.9, 0.5, 0.9, 0.5, 0.9, 0.5, 0.9, 0.5, 0.9, 0.5, 0.9, 0.5, 0.9, 0.5, 0.9, 0.5, 0.9, 0.5, 0.9, 0.5, 0.9, 0.5, 0.9, 0.5, 0.9, 0.5, 0.9, 0.5, 0.9, 0.5, 0.9, 0.5, 0.9, 0.5, 0.9, 0.5, 0.9, 0.5, 0.9, 0.5, 0.9, 0.5, 0.9, 0.5, 0.9, 0.5, 0.9, 0.5, 0.9, 0.5, 0.9, 0.5, 0.9, 0.5, 0.9, 0.5, 0.9, 0.5, 0.9, 0.5, 0.9, 0.5, 0.9, 0.5, 0.9, 0.5, 0.9, 0.5, 0.9, 0.5, 0.9, 0.5, 0.9, 0.5, 0.9, 0.5, 0.9, 0.5, 0.9, 0.5, 0.9, 0.5, 0.9, 0.5, 0.9, 0.5, 0.9, 0.5, 0.9, 0.5, 0.9, 0.5, 0.9, 0.5])
me_palm_bend.materials.append(mat_m_palm_bend)
me_palm_bend.update()

# ---- objects
ob_palm_bend = bpy.data.objects.new('palm-bend', me_palm_bend)

# ---- transforms, parenting, visibility, modifiers, constraints
ob_palm_bend.location = (0.0, 0.0, 0.0)

# ---- collection membership
col_col_lowpoly.objects.link(ob_palm_bend)

# ---- scene / render settings (as saved in the file)
scene.frame_start = 1; scene.frame_end = 250; scene.frame_set(1)
scene.render.engine = 'BLENDER_EEVEE_NEXT'
scene.render.bake_bias = 0.0
scene.render.bake_samples = 0
scene.render.compositor_device = 'GPU'
scene.eevee.use_volume_custom_range = False
scene.eevee.fast_gi_thickness_near = 0.1
scene.eevee.fast_gi_thickness_far = 0.0
scene.eevee.ray_tracing_options.screen_trace_thickness = 0.1
bpy.context.view_layer.update()

# ---- added for rendering (the .blend has no active camera and no usable light): camera, sun + grey world if the file has none
cam_auto = bpy.data.cameras.new('AutoCamera')
cam_auto.lens = 50.0
cam_auto.sensor_width = 36.0
cam_auto.clip_end = 1000.0
ob_auto_camera = bpy.data.objects.new('AutoCamera', cam_auto)
scene.collection.objects.link(ob_auto_camera)
ob_auto_camera.location = (4.87699, -6.72839, 6.61059)
ob_auto_camera.rotation_euler = (1.09748, -7.21219e-08, 0.694738)
scene.camera = ob_auto_camera
light_auto_sun = bpy.data.lights.new('AutoSun', 'SUN')
light_auto_sun.energy = 3.0
light_auto_sun.angle = 0.0523599
ob_auto_sun = bpy.data.objects.new('AutoSun', light_auto_sun)
scene.collection.objects.link(ob_auto_sun)
ob_auto_sun.rotation_euler = (0.872665, 0.174533, 0.523599)
if scene.world is None:
    world_auto = bpy.data.worlds.new('AutoWorld')
    world_auto.color = (0.3, 0.3, 0.3)
    scene.world = world_auto
bpy.context.view_layer.update()

